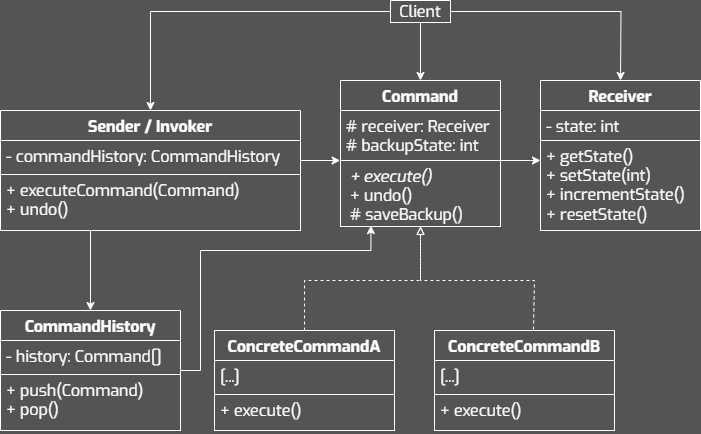

The diagram above was exported from draw.io. Its source (the exported page's mxGraphModel, read from the mxfile embedded in the PNG):
<mxGraphModel dx="1717" dy="985" grid="1" gridSize="10" guides="1" tooltips="1" connect="1" arrows="1" fold="1" page="1" pageScale="1" pageWidth="827" pageHeight="1169" background="#545454" math="0" shadow="0">
  <root>
    <mxCell id="0" />
    <mxCell id="1" parent="0" />
    <mxCell id="2" value="Sender / Invoker" style="swimlane;fontStyle=1;align=center;verticalAlign=top;childLayout=stackLayout;horizontal=1;startSize=30;horizontalStack=0;resizeParent=1;resizeParentMax=0;resizeLast=0;collapsible=1;marginBottom=0;whiteSpace=wrap;fontFamily=Exo;fillColor=none;fontColor=#FFFFFF;strokeColor=#FFFFFF;fontSize=16;spacing=2;spacingTop=0;spacingBottom=0;html=1;" vertex="1" parent="1">
      <mxGeometry x="64" y="220.0000000000001" width="300" height="120" as="geometry" />
    </mxCell>
    <mxCell id="3" value="- commandHistory: CommandHistory" style="text;align=left;verticalAlign=top;spacingLeft=4;spacingRight=4;overflow=hidden;rotatable=0;points=[[0,0.5],[1,0.5]];portConstraint=eastwest;whiteSpace=wrap;fontFamily=Exo;fontColor=#FFFFFF;strokeColor=#FFFFFF;fontSize=16;spacing=2;spacingTop=0;spacingBottom=0;html=1;" vertex="1" parent="2">
      <mxGeometry y="30" width="300" height="34" as="geometry" />
    </mxCell>
    <mxCell id="4" value="+ executeCommand(Command)&lt;div&gt;+ undo()&lt;/div&gt;" style="text;align=left;verticalAlign=top;spacingLeft=4;spacingRight=4;overflow=hidden;rotatable=0;points=[[0,0.5],[1,0.5]];portConstraint=eastwest;whiteSpace=wrap;fontFamily=Exo;fontColor=#FFFFFF;strokeColor=#FFFFFF;fontSize=16;spacing=2;spacingTop=0;spacingBottom=0;html=1;" vertex="1" parent="2">
      <mxGeometry y="64" width="300" height="56" as="geometry" />
    </mxCell>
    <mxCell id="5" value="" style="edgeStyle=orthogonalEdgeStyle;rounded=0;orthogonalLoop=1;jettySize=auto;html=1;strokeColor=#FFFFFF;endArrow=block;endFill=0;dashed=1;entryX=0.5;entryY=0.997;entryDx=0;entryDy=0;entryPerimeter=0;" edge="1" source="6" target="18" parent="1">
      <mxGeometry relative="1" as="geometry">
        <Array as="points">
          <mxPoint x="368" y="390" />
          <mxPoint x="484" y="390" />
        </Array>
        <mxPoint x="484" y="340" as="targetPoint" />
      </mxGeometry>
    </mxCell>
    <mxCell id="6" value="ConcreteCommandA" style="swimlane;fontStyle=1;align=center;verticalAlign=top;childLayout=stackLayout;horizontal=1;startSize=30;horizontalStack=0;resizeParent=1;resizeParentMax=0;resizeLast=0;collapsible=1;marginBottom=0;whiteSpace=wrap;fontFamily=Exo;fillColor=none;fontColor=#FFFFFF;strokeColor=#FFFFFF;fontSize=16;spacing=2;spacingTop=0;spacingBottom=0;html=1;" vertex="1" parent="1">
      <mxGeometry x="278" y="440" width="180" height="100" as="geometry" />
    </mxCell>
    <mxCell id="7" value="[...]" style="text;align=left;verticalAlign=top;spacingLeft=4;spacingRight=4;overflow=hidden;rotatable=0;points=[[0,0.5],[1,0.5]];portConstraint=eastwest;whiteSpace=wrap;fontFamily=Exo;fontColor=#FFFFFF;strokeColor=#FFFFFF;fontSize=16;spacing=2;spacingTop=0;spacingBottom=0;html=1;" vertex="1" parent="6">
      <mxGeometry y="30" width="180" height="34" as="geometry" />
    </mxCell>
    <mxCell id="8" value="&lt;div&gt;+ execute()&lt;/div&gt;" style="text;align=left;verticalAlign=top;spacingLeft=4;spacingRight=4;overflow=hidden;rotatable=0;points=[[0,0.5],[1,0.5]];portConstraint=eastwest;whiteSpace=wrap;fontFamily=Exo;fontColor=#FFFFFF;strokeColor=#FFFFFF;fontSize=16;spacing=2;spacingTop=0;spacingBottom=0;html=1;" vertex="1" parent="6">
      <mxGeometry y="64" width="180" height="36" as="geometry" />
    </mxCell>
    <mxCell id="9" style="edgeStyle=orthogonalEdgeStyle;rounded=0;orthogonalLoop=1;jettySize=auto;html=1;strokeColor=#FFFFFF;endArrow=block;endFill=0;dashed=1;exitX=0.55;exitY=-0.011;exitDx=0;exitDy=0;exitPerimeter=0;entryX=0.5;entryY=1;entryDx=0;entryDy=0;entryPerimeter=0;" edge="1" source="10" target="18" parent="1">
      <mxGeometry relative="1" as="geometry">
        <mxPoint x="484" y="340" as="targetPoint" />
        <Array as="points">
          <mxPoint x="598" y="439" />
          <mxPoint x="598" y="390" />
          <mxPoint x="484" y="390" />
        </Array>
        <mxPoint x="558" y="440" as="sourcePoint" />
      </mxGeometry>
    </mxCell>
    <mxCell id="10" value="ConcreteCommandB" style="swimlane;fontStyle=1;align=center;verticalAlign=top;childLayout=stackLayout;horizontal=1;startSize=30;horizontalStack=0;resizeParent=1;resizeParentMax=0;resizeLast=0;collapsible=1;marginBottom=0;whiteSpace=wrap;fontFamily=Exo;fillColor=none;fontColor=#FFFFFF;strokeColor=#FFFFFF;fontSize=16;spacing=2;spacingTop=0;spacingBottom=0;html=1;" vertex="1" parent="1">
      <mxGeometry x="498" y="440" width="180" height="100" as="geometry" />
    </mxCell>
    <mxCell id="11" value="[...]" style="text;align=left;verticalAlign=top;spacingLeft=4;spacingRight=4;overflow=hidden;rotatable=0;points=[[0,0.5],[1,0.5]];portConstraint=eastwest;whiteSpace=wrap;fontFamily=Exo;fontColor=#FFFFFF;strokeColor=#FFFFFF;fontSize=16;spacing=2;spacingTop=0;spacingBottom=0;html=1;" vertex="1" parent="10">
      <mxGeometry y="30" width="180" height="34" as="geometry" />
    </mxCell>
    <mxCell id="12" value="&lt;div&gt;+ execute()&lt;br&gt;&lt;/div&gt;" style="text;align=left;verticalAlign=top;spacingLeft=4;spacingRight=4;overflow=hidden;rotatable=0;points=[[0,0.5],[1,0.5]];portConstraint=eastwest;whiteSpace=wrap;fontFamily=Exo;fontColor=#FFFFFF;strokeColor=#FFFFFF;fontSize=16;spacing=2;spacingTop=0;spacingBottom=0;html=1;" vertex="1" parent="10">
      <mxGeometry y="64" width="180" height="36" as="geometry" />
    </mxCell>
    <mxCell id="13" value="Receiver" style="swimlane;fontStyle=1;align=center;verticalAlign=top;childLayout=stackLayout;horizontal=1;startSize=30;horizontalStack=0;resizeParent=1;resizeParentMax=0;resizeLast=0;collapsible=1;marginBottom=0;whiteSpace=wrap;fontFamily=Exo;fillColor=none;fontColor=#FFFFFF;strokeColor=#FFFFFF;fontSize=16;spacing=2;spacingTop=0;spacingBottom=0;html=1;" vertex="1" parent="1">
      <mxGeometry x="604" y="190" width="160" height="150" as="geometry" />
    </mxCell>
    <mxCell id="14" value="&lt;div&gt;&lt;span style=&quot;background-color: initial;&quot;&gt;- state: int&lt;/span&gt;&lt;br&gt;&lt;/div&gt;" style="text;align=left;verticalAlign=top;spacingLeft=4;spacingRight=4;overflow=hidden;rotatable=0;points=[[0,0.5],[1,0.5]];portConstraint=eastwest;whiteSpace=wrap;fontFamily=Exo;fontColor=#FFFFFF;strokeColor=#FFFFFF;fontSize=16;spacing=2;spacingTop=0;spacingBottom=0;html=1;" vertex="1" parent="13">
      <mxGeometry y="30" width="160" height="30" as="geometry" />
    </mxCell>
    <mxCell id="15" value="&lt;div&gt;&lt;span style=&quot;background-color: initial;&quot;&gt;+ getState()&lt;/span&gt;&lt;br&gt;&lt;/div&gt;&lt;div&gt;&lt;span style=&quot;background-color: initial;&quot;&gt;+ setState(int)&lt;/span&gt;&lt;/div&gt;&lt;div&gt;&lt;span style=&quot;background-color: initial;&quot;&gt;+ incrementState()&lt;/span&gt;&lt;/div&gt;&lt;div&gt;+ resetState()&lt;/div&gt;" style="text;align=left;verticalAlign=top;spacingLeft=4;spacingRight=4;overflow=hidden;rotatable=0;points=[[0,0.5],[1,0.5]];portConstraint=eastwest;whiteSpace=wrap;fontFamily=Exo;fontColor=#FFFFFF;strokeColor=#FFFFFF;fontSize=16;spacing=2;spacingTop=0;spacingBottom=0;html=1;" vertex="1" parent="13">
      <mxGeometry y="60" width="160" height="90" as="geometry" />
    </mxCell>
    <mxCell id="16" value="Command" style="swimlane;fontStyle=1;align=center;verticalAlign=top;childLayout=stackLayout;horizontal=1;startSize=30;horizontalStack=0;resizeParent=1;resizeParentMax=0;resizeLast=0;collapsible=1;marginBottom=0;whiteSpace=wrap;fontFamily=Exo;fillColor=none;fontColor=#FFFFFF;strokeColor=#FFFFFF;fontSize=16;spacing=2;spacingTop=0;spacingBottom=0;html=1;" vertex="1" parent="1">
      <mxGeometry x="404" y="190.0000000000001" width="160" height="146" as="geometry" />
    </mxCell>
    <mxCell id="17" value="# receiver: Receiver&lt;div&gt;# backupState: int&lt;/div&gt;" style="text;align=left;verticalAlign=top;spacingLeft=4;spacingRight=4;overflow=hidden;rotatable=0;points=[[0,0.5],[1,0.5]];portConstraint=eastwest;whiteSpace=wrap;fontFamily=Exo;fontColor=#FFFFFF;strokeColor=#FFFFFF;fontSize=16;spacing=2;spacingTop=0;spacingBottom=0;html=1;" vertex="1" parent="16">
      <mxGeometry y="30" width="160" height="50" as="geometry" />
    </mxCell>
    <mxCell id="18" value="&lt;p style=&quot;margin: 0px 0px 0px 4px;&quot;&gt;&lt;i&gt;+ execute()&lt;/i&gt;&lt;/p&gt;&lt;p style=&quot;margin: 0px 0px 0px 4px;&quot;&gt;+ undo()&lt;/p&gt;&lt;p style=&quot;margin: 0px 0px 0px 4px;&quot;&gt;# saveBackup()&lt;/p&gt;" style="text;align=left;verticalAlign=top;spacingLeft=4;spacingRight=4;overflow=hidden;rotatable=0;points=[[0,0.5],[1,0.5]];portConstraint=eastwest;whiteSpace=wrap;fontFamily=Exo;fontColor=#FFFFFF;strokeColor=#FFFFFF;fontSize=16;spacing=2;spacingTop=0;spacingBottom=0;html=1;" vertex="1" parent="16">
      <mxGeometry y="80" width="160" height="66" as="geometry" />
    </mxCell>
    <mxCell id="19" style="edgeStyle=orthogonalEdgeStyle;rounded=0;orthogonalLoop=1;jettySize=auto;html=1;entryX=-0.002;entryY=1;entryDx=0;entryDy=0;entryPerimeter=0;strokeColor=#FFFFFF;" edge="1" source="3" target="17" parent="1">
      <mxGeometry relative="1" as="geometry">
        <Array as="points">
          <mxPoint x="304" y="270" />
          <mxPoint x="304" y="270" />
        </Array>
      </mxGeometry>
    </mxCell>
    <mxCell id="20" style="edgeStyle=orthogonalEdgeStyle;rounded=0;orthogonalLoop=1;jettySize=auto;html=1;strokeColor=#FFFFFF;" edge="1" source="17" parent="1">
      <mxGeometry relative="1" as="geometry">
        <mxPoint x="604" y="270" as="targetPoint" />
        <Array as="points">
          <mxPoint x="594" y="270" />
          <mxPoint x="594" y="270" />
        </Array>
      </mxGeometry>
    </mxCell>
    <mxCell id="21" style="edgeStyle=orthogonalEdgeStyle;rounded=0;orthogonalLoop=1;jettySize=auto;html=1;strokeColor=#FFFFFF;" edge="1" source="23" target="2" parent="1">
      <mxGeometry relative="1" as="geometry" />
    </mxCell>
    <mxCell id="22" style="edgeStyle=orthogonalEdgeStyle;rounded=0;orthogonalLoop=1;jettySize=auto;html=1;strokeColor=#FFFFFF;" edge="1" source="23" target="16" parent="1">
      <mxGeometry relative="1" as="geometry" />
    </mxCell>
    <mxCell id="23" value="Client" style="whiteSpace=wrap;fontFamily=Exo;fillColor=none;fontColor=#FFFFFF;strokeColor=#FFFFFF;fontSize=16;spacing=2;spacingTop=0;spacingBottom=0;html=1;" vertex="1" parent="1">
      <mxGeometry x="454" y="110" width="60" height="22" as="geometry" />
    </mxCell>
    <mxCell id="24" style="edgeStyle=orthogonalEdgeStyle;rounded=0;orthogonalLoop=1;jettySize=auto;html=1;strokeColor=#FFFFFF;" edge="1" source="23" parent="1">
      <mxGeometry relative="1" as="geometry">
        <mxPoint x="684" y="190" as="targetPoint" />
      </mxGeometry>
    </mxCell>
    <mxCell id="25" value="CommandHistory" style="swimlane;fontStyle=1;align=center;verticalAlign=top;childLayout=stackLayout;horizontal=1;startSize=30;horizontalStack=0;resizeParent=1;resizeParentMax=0;resizeLast=0;collapsible=1;marginBottom=0;whiteSpace=wrap;fontFamily=Exo;fillColor=none;fontColor=#FFFFFF;strokeColor=#FFFFFF;fontSize=16;spacing=2;spacingTop=0;spacingBottom=0;html=1;" vertex="1" parent="1">
      <mxGeometry x="64" y="420.0000000000001" width="180" height="120" as="geometry" />
    </mxCell>
    <mxCell id="26" value="- history: Command[]" style="text;align=left;verticalAlign=top;spacingLeft=4;spacingRight=4;overflow=hidden;rotatable=0;points=[[0,0.5],[1,0.5]];portConstraint=eastwest;whiteSpace=wrap;fontFamily=Exo;fontColor=#FFFFFF;strokeColor=#FFFFFF;fontSize=16;spacing=2;spacingTop=0;spacingBottom=0;html=1;" vertex="1" parent="25">
      <mxGeometry y="30" width="180" height="34" as="geometry" />
    </mxCell>
    <mxCell id="27" value="+ push(Command)&lt;div&gt;+ pop()&lt;/div&gt;" style="text;align=left;verticalAlign=top;spacingLeft=4;spacingRight=4;overflow=hidden;rotatable=0;points=[[0,0.5],[1,0.5]];portConstraint=eastwest;whiteSpace=wrap;fontFamily=Exo;fontColor=#FFFFFF;strokeColor=#FFFFFF;fontSize=16;spacing=2;spacingTop=0;spacingBottom=0;html=1;" vertex="1" parent="25">
      <mxGeometry y="64" width="180" height="56" as="geometry" />
    </mxCell>
    <mxCell id="28" style="edgeStyle=orthogonalEdgeStyle;rounded=0;orthogonalLoop=1;jettySize=auto;html=1;entryX=0.467;entryY=1;entryDx=0;entryDy=0;entryPerimeter=0;startArrow=classic;startFill=1;endArrow=none;endFill=0;strokeColor=#FFFFFF;" edge="1" source="25" target="4" parent="1">
      <mxGeometry relative="1" as="geometry">
        <Array as="points">
          <mxPoint x="154" y="340" />
        </Array>
      </mxGeometry>
    </mxCell>
    <mxCell id="29" style="edgeStyle=orthogonalEdgeStyle;rounded=0;orthogonalLoop=1;jettySize=auto;html=1;entryX=0.19;entryY=0.986;entryDx=0;entryDy=0;entryPerimeter=0;strokeColor=#FFFFFF;" edge="1" source="26" target="18" parent="1">
      <mxGeometry relative="1" as="geometry">
        <Array as="points">
          <mxPoint x="264" y="480" />
          <mxPoint x="264" y="360" />
          <mxPoint x="434" y="360" />
        </Array>
      </mxGeometry>
    </mxCell>
  </root>
</mxGraphModel>